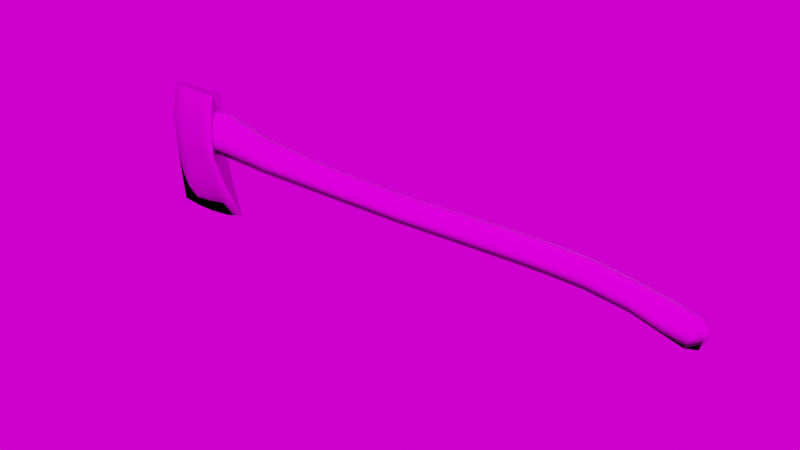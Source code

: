# Source: uploads_files_2428450_axe.blend  (saved by Blender 2.82.7; exported with 4.5.12 LTS)
import bpy
from mathutils import Matrix  # noqa: F401  (used for matrix-valued properties, if any)

bpy.ops.wm.read_factory_settings(use_empty=True)
scene = bpy.context.scene
scene.name = 'Scene'

# ---- collections
col_collection = bpy.data.collections.new('Collection'); scene.collection.children.link(col_collection)
col_axe = bpy.data.collections.new('Axe'); col_collection.children.link(col_axe)

# ---- images (referenced by path relative to the original .blend; pixels are not part of the script)
import os
ASSET_DIR = os.environ.get("B2B_ASSET_DIR", "")  # directory of the original .blend (textures are referenced by path, not embedded)
HERE = os.path.dirname(os.path.abspath(__file__))  # packed textures are extracted next to this script under _unpacked/

def load_image(name, relpath, width, height, colorspace="sRGB"):
    """Load a texture the original file referenced (path relative to the .blend, or extracted next to this script)."""
    p = next((c for c in (os.path.join(HERE, relpath), os.path.join(ASSET_DIR, relpath)) if relpath and os.path.exists(c)), "")
    if p:
        img = bpy.data.images.load(p, check_existing=True)
        img.name = name
    else:  # same state as the original file: an image datablock whose file is absent (Cycles renders it pink)
        img = bpy.data.images.new(name, width, height)
        img.source = "FILE"
        img.filepath = "//" + (relpath or name)
    img.colorspace_settings.name = colorspace
    return img
img_axe_head_basecolor_png = load_image('axe_head_BaseColor.png', 'axe_head_BaseColor.png', 1024, 1024, 'sRGB')
img_axe_head_metallic_png = load_image('axe_head_Metallic.png', 'axe_head_Metallic.png', 1024, 1024, 'Non-Color')
img_axe_head_roughness_png = load_image('axe_head_Roughness.png', 'axe_head_Roughness.png', 1024, 1024, 'Non-Color')
img_axe_head_normal_png = load_image('axe_head_Normal.png', 'axe_head_Normal.png', 1024, 1024, 'Non-Color')
img_axe_handle_normal_png = load_image('axe_handle_Normal.png', 'axe_handle_Normal.png', 1024, 1024, 'Non-Color')
img_axe_handle_roughness_png = load_image('axe_handle_Roughness.png', 'axe_handle_Roughness.png', 1024, 1024, 'Non-Color')
img_axe_handle_basecolor_png = load_image('axe_handle_BaseColor.png', 'axe_handle_BaseColor.png', 1024, 1024, 'sRGB')
img_epping_forest_02_2k_hdr = load_image('epping_forest_02_2k.hdr', 'epping_forest_02_2k.hdr', 1024, 1024, 'Linear Rec.709')

# ---- materials (node trees are filled in below, after node groups)
mat_axe_head = bpy.data.materials.new('axe_head')
mat_axe_head.use_transparent_shadow = False
mat_axe_handle = bpy.data.materials.new('axe_handle')
mat_axe_handle.use_transparent_shadow = False

# ---- material node trees
mat_axe_head.use_nodes = True; mat_axe_head.node_tree.nodes.clear()
_N = mat_axe_head.node_tree.nodes; _L = mat_axe_head.node_tree.links
n0 = _N.new('ShaderNodeOutputMaterial'); n0.name = 'Material Output'; n0.location = (317, 300)
n1 = _N.new('ShaderNodeBsdfPrincipled'); n1.name = 'Principled BSDF'; n1.location = (27, 300)
n1.distribution = 'GGX'
n1.subsurface_method = 'BURLEY'
n1.inputs[3].default_value = 1.45
n1.inputs[27].default_value = (0.0, 0.0, 0.0, 1.0)
n1.inputs[28].default_value = 1.0
n2 = _N.new('ShaderNodeTexImage'); n2.name = 'Image Texture'; n2.location = (-517, 368)
n2.image = img_axe_head_basecolor_png
n3 = _N.new('ShaderNodeTexImage'); n3.name = 'Image Texture.001'; n3.location = (-522, 116)
n3.image = img_axe_head_metallic_png
n4 = _N.new('ShaderNodeTexImage'); n4.name = 'Image Texture.002'; n4.location = (-521, -141)
n4.image = img_axe_head_roughness_png
n5 = _N.new('ShaderNodeTexImage'); n5.name = 'Image Texture.003'; n5.location = (-523, -395)
n5.image = img_axe_head_normal_png
n6 = _N.new('ShaderNodeNormalMap'); n6.name = 'Normal Map'; n6.location = (-203, -274)
_L.new(n1.outputs[0], n0.inputs[0])
_L.new(n2.outputs[0], n1.inputs[0])
_L.new(n3.outputs[0], n1.inputs[1])
_L.new(n4.outputs[0], n1.inputs[2])
_L.new(n5.outputs[0], n6.inputs[1])
_L.new(n6.outputs[0], n1.inputs[5])
n0.is_active_output = True
mat_axe_handle.use_nodes = True; mat_axe_handle.node_tree.nodes.clear()
_N = mat_axe_handle.node_tree.nodes; _L = mat_axe_handle.node_tree.links
n0 = _N.new('ShaderNodeOutputMaterial'); n0.name = 'Material Output'; n0.location = (300, 300)
n1 = _N.new('ShaderNodeBsdfPrincipled'); n1.name = 'Principled BSDF'; n1.location = (10, 300)
n1.distribution = 'GGX'
n1.subsurface_method = 'BURLEY'
n1.inputs[3].default_value = 1.45
n1.inputs[27].default_value = (0.0, 0.0, 0.0, 1.0)
n1.inputs[28].default_value = 1.0
n2 = _N.new('ShaderNodeTexImage'); n2.name = 'Image Texture.001'; n2.location = (-569, -227)
n2.image = img_axe_handle_normal_png
n3 = _N.new('ShaderNodeNormalMap'); n3.name = 'Normal Map'; n3.location = (-220, -197)
n4 = _N.new('ShaderNodeTexImage'); n4.name = 'Image Texture.002'; n4.location = (-569, 32)
n4.image = img_axe_handle_roughness_png
n5 = _N.new('ShaderNodeTexImage'); n5.name = 'Image Texture'; n5.location = (-569, 293)
n5.image = img_axe_handle_basecolor_png
_L.new(n1.outputs[0], n0.inputs[0])
_L.new(n5.outputs[0], n1.inputs[0])
_L.new(n2.outputs[0], n3.inputs[1])
_L.new(n3.outputs[0], n1.inputs[5])
_L.new(n4.outputs[0], n1.inputs[2])
n0.is_active_output = True

# ---- world
world_world = bpy.data.worlds.new('World'); scene.world = world_world
world_world.use_nodes = True; world_world.node_tree.nodes.clear()
_N = world_world.node_tree.nodes; _L = world_world.node_tree.links
n0 = _N.new('ShaderNodeOutputWorld'); n0.name = 'World Output'; n0.location = (300, 300)
n1 = _N.new('ShaderNodeBackground'); n1.name = 'Background'; n1.location = (10, 300)
n2 = _N.new('ShaderNodeTexEnvironment'); n2.name = 'Environment Texture'; n2.location = (-280, 280)
n2.image = img_epping_forest_02_2k_hdr
_L.new(n1.outputs[0], n0.inputs[0])
_L.new(n2.outputs[0], n1.inputs[0])
n0.is_active_output = True
world_world.color = (0.05088, 0.05088, 0.05088)
world_world.use_sun_shadow = False
world_world.sun_shadow_jitter_overblur = 0.0

# ---- meshes
me_cube_016 = bpy.data.meshes.new('Cube.016')
me_cube_016.from_pydata([(-21.16, -0.8015, 0.04378), (-21.1, -0.4664, 1.656), (-21.16, 0.7939, 0.04378), (-21.1, 0.4588, 1.656), (-19.15, -0.8016, 0.04377), (-19.1, -0.4664, 1.656), (-19.15, 0.794, 0.04377), (-19.1, 0.4588, 1.656), (-21.24, -0.4877, -0.6733), (-21.24, 0.4801, -0.6733), (-18.76, -0.4877, -0.6733), (-18.76, 0.4801, -0.6733), (-21.33, -0.04036, -1.577), (-21.33, 0.03275, -1.577), (-18.19, -0.04036, -1.421), (-18.19, 0.03275, -1.421), (-19.65, 0.7939, 0.04377), (-20.15, 0.7939, 0.04377), (-20.65, 0.7939, 0.04378), (-20.6, 0.4588, 1.676), (-20.1, 0.4588, 1.672), (-19.6, 0.4588, 1.663), (-20.65, -0.8015, 0.04378), (-20.15, -0.8015, 0.04377), (-19.65, -0.8016, 0.04377), (-19.6, -0.4664, 1.663), (-20.1, -0.4664, 1.672), (-20.6, -0.4664, 1.676), (-19.38, 0.4801, -0.6733), (-20.0, 0.4801, -0.6733), (-20.62, 0.4801, -0.6733), (-20.62, -0.4877, -0.6733), (-20.0, -0.4877, -0.6733), (-19.38, -0.4877, -0.6733), (-18.93, 0.03275, -1.567), (-19.79, 0.03275, -1.63), (-20.54, 0.03275, -1.637), (-20.54, -0.04036, -1.637), (-19.79, -0.04036, -1.63), (-18.93, -0.04036, -1.567), (-21.13, -0.9102, 0.8501), (-21.13, 0.9026, 0.8501), (-19.12, 0.9027, 0.8501), (-19.12, -0.9103, 0.8501), (-19.62, -0.9105, 0.8533), (-20.12, -0.9107, 0.8581), (-20.63, -0.9108, 0.8597), (-20.63, 0.9032, 0.8597), (-20.12, 0.9031, 0.8581), (-19.62, 0.9029, 0.8533), (-13.64, 0.6423, 0.4241), (-10.57, 0.605, 0.416), (-13.64, 0.5934, 0.279), (-10.57, 0.5589, 0.2793), (-13.64, 0.4541, 0.1559), (-10.57, 0.4278, 0.1634), (-13.64, 0.2458, 0.07372), (-10.57, 0.2315, 0.08593), (-13.64, -2.64e-07, 0.04485), (-10.57, -2.526e-07, 0.05873), (-13.64, -0.2458, 0.07372), (-10.57, -0.2315, 0.08593), (-13.64, -0.4541, 0.1559), (-10.57, -0.4278, 0.1634), (-13.64, -0.5934, 0.279), (-10.57, -0.5589, 0.2793), (-13.64, -0.6423, 0.4241), (-10.57, -0.605, 0.416), (-13.64, -0.5934, 0.5692), (-10.57, -0.5589, 0.5527), (-13.64, -0.4541, 0.6923), (-10.57, -0.4278, 0.6686), (-13.64, -0.2458, 0.7745), (-10.57, -0.2315, 0.746), (-13.64, 3.076e-07, 0.8034), (-10.57, 2.859e-07, 0.7732), (-13.64, 0.2458, 0.7745), (-10.57, 0.2315, 0.746), (-13.64, 0.4541, 0.6923), (-10.57, 0.4278, 0.6686), (-13.64, 0.5934, 0.5692), (-10.57, 0.5589, 0.5527), (-8.192, 0.605, 0.4686), (-8.192, 0.5589, 0.3319), (-8.192, 0.4278, 0.216), (-8.192, 0.2315, 0.1385), (-8.192, -2.645e-07, 0.1113), (-8.192, -0.2315, 0.1385), (-8.192, -0.4278, 0.216), (-8.192, -0.5589, 0.3319), (-8.192, -0.605, 0.4686), (-8.192, -0.5589, 0.6053), (-8.192, -0.4278, 0.7212), (-8.192, -0.2315, 0.7986), (-8.192, 2.741e-07, 0.8258), (-8.192, 0.2315, 0.7986), (-8.192, 0.4278, 0.7212), (-8.192, 0.5589, 0.6053), (-6.17, 0.605, 0.5084), (-6.17, 0.5589, 0.3717), (-6.17, 0.4278, 0.2558), (-6.17, 0.2315, 0.1783), (-6.17, -2.736e-07, 0.1512), (-6.17, -0.2315, 0.1783), (-6.17, -0.4278, 0.2558), (-6.17, -0.5589, 0.3717), (-6.17, -0.605, 0.5084), (-6.17, -0.5589, 0.6451), (-6.17, -0.4278, 0.761), (-6.17, -0.2315, 0.8385), (-6.17, 2.65e-07, 0.8657), (-6.17, 0.2315, 0.8385), (-6.17, 0.4278, 0.761), (-6.17, 0.5589, 0.6451), (-5.047, 0.605, 0.5201), (-5.047, 0.5589, 0.3833), (-5.047, 0.4278, 0.2674), (-5.047, 0.2315, 0.19), (-5.047, -2.764e-07, 0.1628), (-5.047, -0.2315, 0.19), (-5.047, -0.4278, 0.2674), (-5.047, -0.5589, 0.3833), (-5.047, -0.605, 0.5201), (-5.047, -0.5589, 0.6568), (-5.047, -0.4278, 0.7727), (-5.047, -0.2315, 0.8501), (-5.047, 2.622e-07, 0.8773), (-5.047, 0.2315, 0.8501), (-5.047, 0.4278, 0.7727), (-5.047, 0.5589, 0.6568), (-3.714, 0.605, 0.5013), (-3.714, 0.5589, 0.3646), (-3.714, 0.4278, 0.2487), (-3.714, 0.2315, 0.1712), (-3.714, -2.719e-07, 0.144), (-3.714, -0.2315, 0.1712), (-3.714, -0.4278, 0.2487), (-3.714, -0.5589, 0.3646), (-3.714, -0.605, 0.5013), (-3.714, -0.5589, 0.638), (-3.714, -0.4278, 0.7539), (-3.714, -0.2315, 0.8313), (-3.714, 2.666e-07, 0.8585), (-3.714, 0.2315, 0.8313), (-3.714, 0.4278, 0.7539), (-3.714, 0.5589, 0.638), (-2.238, 0.605, 0.3792), (-2.238, 0.5589, 0.2425), (-2.238, 0.4278, 0.1266), (-2.238, 0.2315, 0.04911), (-2.238, -2.442e-07, 0.02191), (-2.238, -0.2315, 0.04911), (-2.238, -0.4278, 0.1266), (-2.238, -0.5589, 0.2425), (-2.238, -0.605, 0.3792), (-2.238, -0.5589, 0.5159), (-2.238, -0.4278, 0.6318), (-2.238, -0.2315, 0.7092), (-2.238, 2.943e-07, 0.7364), (-2.238, 0.2315, 0.7092), (-2.238, 0.4278, 0.6318), (-2.238, 0.5589, 0.5159), (-1.081, 0.6564, 0.2018), (-1.145, 0.606, 0.0599), (-1.199, 0.464, -0.06036), (-1.236, 0.2511, -0.1407), (-1.249, -2.172e-07, -0.1692), (-1.236, -0.2511, -0.1407), (-1.199, -0.464, -0.06036), (-1.145, -0.606, 0.0599), (-1.081, -0.6564, 0.2018), (-1.016, -0.6067, 0.3438), (-0.9617, -0.4647, 0.4645), (-0.9253, -0.2521, 0.546), (-0.9125, 3.695e-07, 0.5757), (-0.9253, 0.2521, 0.546), (-0.9617, 0.4647, 0.4645), (-1.016, 0.6067, 0.3438), (-0.3114, 0.6548, 0.07183), (-0.398, 0.605, -0.06945), (-0.4714, 0.463, -0.1892), (-0.5204, 0.2506, -0.2692), (-0.5377, -1.895e-07, -0.2973), (-0.5204, -0.2506, -0.2692), (-0.4714, -0.463, -0.1892), (-0.398, -0.605, -0.06945), (-0.3114, -0.6548, 0.07183), (-0.2249, -0.605, 0.2131), (-0.1515, -0.463, 0.3329), (-0.1024, -0.2506, 0.4129), (-0.08521, 3.935e-07, 0.441), (-0.1024, 0.2506, 0.4129), (-0.1515, 0.463, 0.3329), (-0.2249, 0.605, 0.2131), (-16.66, 0.7895, 0.5007), (-16.66, 0.7294, 0.3223), (-16.66, 0.5582, 0.1711), (-16.66, 0.3021, 0.07004), (-16.66, -3.02e-07, 0.03455), (-16.66, -0.3021, 0.07004), (-16.66, -0.5582, 0.1711), (-16.66, -0.7294, 0.3223), (-16.66, -0.7895, 0.5007), (-16.66, -0.7294, 0.6791), (-16.66, -0.5582, 0.8304), (-16.66, -0.3021, 0.9314), (-16.66, 4.007e-07, 0.9669), (-16.66, 0.3021, 0.9314), (-16.66, 0.5582, 0.8304), (-16.66, 0.7294, 0.6791), (-18.47, 0.7674, 0.6622), (-18.47, 0.709, 0.436), (-18.47, 0.5427, 0.2442), (-18.47, 0.2937, 0.116), (-18.47, -3.075e-07, 0.07103), (-18.47, -0.2937, 0.116), (-18.47, -0.5427, 0.2442), (-18.47, -0.709, 0.436), (-18.47, -0.7674, 0.6622), (-18.47, -0.709, 0.8885), (-18.47, -0.5427, 1.08), (-18.47, -0.2937, 1.208), (-18.47, 3.756e-07, 1.253), (-18.47, 0.2937, 1.208), (-18.47, 0.5427, 1.08), (-18.47, 0.709, 0.8885), (-21.24, 0.7493, 0.6823), (-21.25, 0.6923, 0.4614), (-21.25, 0.5299, 0.2741), (-21.26, 0.2868, 0.149), (-21.26, -3.029e-07, 0.1051), (-21.26, -0.2868, 0.149), (-21.25, -0.5299, 0.2741), (-21.25, -0.6923, 0.4614), (-21.24, -0.7494, 0.6823), (-21.24, -0.6923, 0.9031), (-21.23, -0.5299, 1.09), (-21.23, -0.2868, 1.216), (-21.23, 3.639e-07, 1.259), (-21.23, 0.2868, 1.216), (-21.23, 0.5299, 1.09), (-21.24, 0.6923, 0.9031), (-1.907e-06, 0.3882, 0.0004373), (-0.04597, 0.3593, -0.08359), (-0.08494, 0.2761, -0.1557), (-0.111, 0.1522, -0.2084), (-0.1201, -1.106e-07, -0.231), (-0.111, -0.1522, -0.2084), (-0.08494, -0.2761, -0.1557), (-0.04597, -0.3593, -0.08359), (-1.907e-06, -0.3882, 0.0004374), (0.04597, -0.3591, 0.08421), (0.08494, -0.2786, 0.1564), (0.111, -0.1545, 0.2079), (0.1201, 2.547e-07, 0.2285), (0.111, 0.1545, 0.2079), (0.08494, 0.2786, 0.1564), (0.04597, 0.3591, 0.08421), (-21.12, -0.2871, 0.1474), (-19.16, -0.292, 0.1243), (-21.09, 3.646e-07, 1.259), (-19.16, 3.728e-07, 1.255), (-19.16, -0.5395, 0.2517), (-21.11, -0.5305, 0.2726), (-19.16, 0.292, 1.21), (-21.09, 0.2871, 1.215), (-19.16, -0.7048, 0.4423), (-21.11, -0.6931, 0.4601), (-21.1, 0.7503, 0.6813), (-19.16, 0.7629, 0.6672), (-19.16, 0.5395, 1.083), (-21.09, 0.5305, 1.09), (-19.16, 0.7048, 0.4423), (-21.11, 0.6931, 0.4601), (-19.16, -0.7629, 0.6672), (-21.1, -0.7503, 0.6813), (-19.16, 0.7048, 0.8921), (-21.1, 0.6931, 0.9024), (-19.16, 0.5395, 0.2517), (-21.11, 0.5305, 0.2726), (-19.16, -0.7048, 0.8921), (-21.1, -0.6931, 0.9024), (-19.16, 0.292, 0.1243), (-21.12, 0.2871, 0.1474), (-19.16, -0.5395, 1.083), (-21.09, -0.5305, 1.09), (-19.16, -3.064e-07, 0.07952), (-21.12, -3.031e-07, 0.1034), (-19.16, -0.292, 1.21), (-21.09, -0.2871, 1.215)], [], [(40, 1, 3, 41), (49, 21, 7, 42), (42, 7, 5, 43), (46, 27, 1, 40), (16, 6, 11, 28), (19, 3, 1, 27), (31, 8, 12, 37), (0, 2, 9, 8), (6, 4, 10, 11), (22, 0, 8, 31), (34, 15, 14, 39), (28, 11, 15, 34), (11, 10, 14, 15), (8, 9, 13, 12), (9, 30, 36, 13), (30, 29, 35, 36), (29, 28, 34, 35), (13, 36, 37, 12), (36, 35, 38, 37), (35, 34, 39, 38), (4, 24, 33, 10), (24, 23, 32, 33), (23, 22, 31, 32), (10, 33, 39, 14), (33, 32, 38, 39), (32, 31, 37, 38), (7, 21, 25, 5), (21, 20, 26, 25), (20, 19, 27, 26), (2, 18, 30, 9), (18, 17, 29, 30), (17, 16, 28, 29), (43, 5, 25, 44), (44, 25, 26, 45), (45, 26, 27, 46), (41, 3, 19, 47), (47, 19, 20, 48), (48, 20, 21, 49), (17, 48, 49, 16), (18, 47, 48, 17), (2, 41, 47, 18), (23, 45, 46, 22), (24, 44, 45, 23), (4, 43, 44, 24), (22, 46, 40, 0), (6, 42, 43, 4), (16, 49, 42, 6), (0, 40, 41, 2), (53, 55, 54, 52), (55, 57, 56, 54), (57, 59, 58, 56), (59, 61, 60, 58), (61, 63, 62, 60), (63, 65, 64, 62), (65, 67, 66, 64), (67, 69, 68, 66), (69, 71, 70, 68), (71, 73, 72, 70), (73, 75, 74, 72), (75, 77, 76, 74), (77, 79, 78, 76), (79, 81, 80, 78), (81, 51, 50, 80), (71, 69, 91, 92), (59, 86, 87, 61), (54, 56, 197, 196), (83, 82, 98, 99), (77, 95, 96, 79), (55, 84, 85, 57), (67, 65, 89, 90), (73, 93, 94, 75), (51, 82, 83, 53), (63, 61, 87, 88), (81, 79, 96, 97), (59, 57, 85, 86), (77, 75, 94, 95), (55, 53, 83, 84), (73, 71, 92, 93), (69, 67, 90, 91), (65, 63, 88, 89), (51, 81, 97, 82), (88, 104, 105, 89), (99, 115, 116, 100), (95, 111, 112, 96), (90, 89, 105, 106), (97, 96, 112, 113), (84, 83, 99, 100), (91, 90, 106, 107), (82, 97, 113, 98), (85, 84, 100, 101), (92, 91, 107, 108), (86, 85, 101, 102), (93, 92, 108, 109), (87, 86, 102, 103), (94, 93, 109, 110), (88, 87, 103, 104), (95, 94, 110, 111), (107, 106, 122, 123), (118, 117, 133, 134), (98, 113, 129, 114), (101, 100, 116, 117), (108, 107, 123, 124), (102, 101, 117, 118), (109, 108, 124, 125), (103, 102, 118, 119), (110, 109, 125, 126), (104, 103, 119, 120), (111, 110, 126, 127), (105, 104, 120, 121), (112, 111, 127, 128), (99, 98, 114, 115), (106, 105, 121, 122), (113, 112, 128, 129), (123, 139, 140, 124), (134, 150, 151, 135), (125, 124, 140, 141), (119, 118, 134, 135), (126, 125, 141, 142), (120, 119, 135, 136), (127, 126, 142, 143), (121, 120, 136, 137), (128, 127, 143, 144), (115, 114, 130, 131), (122, 121, 137, 138), (129, 128, 144, 145), (116, 115, 131, 132), (123, 122, 138, 139), (114, 129, 145, 130), (117, 116, 132, 133), (142, 141, 157, 158), (153, 152, 168, 169), (136, 135, 151, 152), (143, 142, 158, 159), (137, 136, 152, 153), (144, 143, 159, 160), (131, 130, 146, 147), (138, 137, 153, 154), (145, 144, 160, 161), (132, 131, 147, 148), (139, 138, 154, 155), (130, 145, 161, 146), (133, 132, 148, 149), (140, 139, 155, 156), (134, 133, 149, 150), (141, 140, 156, 157), (158, 174, 175, 159), (177, 176, 192, 193), (160, 159, 175, 176), (147, 146, 162, 163), (154, 153, 169, 170), (161, 160, 176, 177), (148, 147, 163, 164), (155, 154, 170, 171), (146, 161, 177, 162), (149, 148, 164, 165), (156, 155, 171, 172), (150, 149, 165, 166), (157, 156, 172, 173), (151, 150, 166, 167), (158, 157, 173, 174), (152, 151, 167, 168), (162, 178, 179, 163), (179, 178, 242, 243), (169, 185, 186, 170), (164, 163, 179, 180), (171, 170, 186, 187), (162, 177, 193, 178), (165, 164, 180, 181), (172, 171, 187, 188), (166, 165, 181, 182), (173, 172, 188, 189), (167, 166, 182, 183), (174, 173, 189, 190), (168, 167, 183, 184), (175, 174, 190, 191), (169, 168, 184, 185), (176, 175, 191, 192), (76, 78, 208, 207), (204, 205, 221, 220), (64, 66, 202, 201), (72, 74, 206, 205), (50, 52, 195, 194), (60, 62, 200, 199), (68, 70, 204, 203), (78, 80, 209, 208), (56, 58, 198, 197), (74, 76, 207, 206), (52, 54, 196, 195), (70, 72, 205, 204), (66, 68, 203, 202), (62, 64, 201, 200), (80, 50, 194, 209), (58, 60, 199, 198), (197, 198, 214, 213), (260, 265, 239, 238), (198, 199, 215, 214), (205, 206, 222, 221), (199, 200, 216, 215), (206, 207, 223, 222), (200, 201, 217, 216), (207, 208, 224, 223), (194, 195, 211, 210), (201, 202, 218, 217), (208, 209, 225, 224), (195, 196, 212, 211), (202, 203, 219, 218), (209, 194, 210, 225), (196, 197, 213, 212), (203, 204, 220, 219), (258, 263, 232, 231), (226, 227, 228, 229, 230, 231, 232, 233, 234, 235, 236, 237, 238, 239, 240, 241), (263, 267, 233, 232), (265, 271, 240, 239), (268, 273, 227, 226), (267, 275, 234, 233), (271, 277, 241, 240), (273, 279, 228, 227), (275, 281, 235, 234), (277, 268, 226, 241), (279, 283, 229, 228), (281, 285, 236, 235), (283, 287, 230, 229), (285, 289, 237, 236), (287, 258, 231, 230), (289, 260, 238, 237), (184, 248, 249, 185), (242, 257, 256, 255, 254, 253, 252, 251, 250, 249, 248, 247, 246, 245, 244, 243), (191, 255, 256, 192), (186, 185, 249, 250), (193, 192, 256, 257), (180, 179, 243, 244), (187, 186, 250, 251), (178, 193, 257, 242), (181, 180, 244, 245), (188, 187, 251, 252), (182, 181, 245, 246), (189, 188, 252, 253), (183, 182, 246, 247), (190, 189, 253, 254), (184, 183, 247, 248), (191, 190, 254, 255), (51, 53, 52, 50), (221, 222, 261, 288), (214, 215, 259, 286), (220, 221, 288, 284), (213, 214, 286, 282), (219, 220, 284, 280), (212, 213, 282, 278), (225, 210, 269, 276), (218, 219, 280, 274), (211, 212, 278, 272), (224, 225, 276, 270), (217, 218, 274, 266), (210, 211, 272, 269), (223, 224, 270, 264), (216, 217, 266, 262), (215, 216, 262, 259), (222, 223, 264, 261)])
me_cube_016.polygons.foreach_set('use_smooth', [0, 1, 0, 1, 1, 0, 1, 0, 0, 1, 1, 1, 0, 0, 1, 1, 1, 1, 1, 1, 1, 1, 1, 1, 1, 1, 0, 0, 0, 1, 1, 1, 1, 1, 1, 1, 1, 1, 1, 1, 1, 1, 1, 1, 1, 0, 1, 0, 1, 1, 1, 1, 1, 1, 1, 1, 1, 1, 1, 1, 1, 1, 1, 1, 1, 1, 1, 1, 1, 1, 1, 1, 1, 1, 1, 1, 1, 1, 1, 1, 1, 1, 1, 1, 1, 1, 1, 1, 1, 1, 1, 1, 1, 1, 1, 1, 1, 1, 1, 1, 1, 1, 1, 1, 1, 1, 1, 1, 1, 1, 1, 1, 1, 1, 1, 1, 1, 1, 1, 1, 1, 1, 1, 1, 1, 1, 1, 1, 1, 1, 1, 1, 1, 1, 1, 1, 1, 1, 1, 1, 1, 1, 1, 1, 1, 1, 1, 1, 1, 1, 1, 1, 1, 1, 1, 1, 1, 1, 1, 1, 1, 1, 1, 1, 1, 1, 1, 1, 1, 1, 1, 1, 1, 1, 1, 1, 1, 1, 1, 1, 1, 1, 1, 1, 1, 1, 1, 1, 1, 1, 1, 1, 1, 1, 1, 1, 1, 1, 1, 1, 1, 1, 1, 1, 1, 1, 1, 1, 1, 1, 0, 1, 1, 1, 1, 1, 1, 1, 1, 1, 1, 1, 1, 1, 1, 1, 1, 1, 1, 1, 1, 1, 1, 1, 1, 1, 1, 1, 1, 1, 1, 1, 1, 1, 1, 1, 1, 1, 1, 1, 1, 1, 1, 1, 1, 1, 1, 1])
me_cube_016.polygons.foreach_set('material_index', [0, 0, 0, 0, 0, 0, 0, 0, 0, 0, 0, 0, 0, 0, 0, 0, 0, 0, 0, 0, 0, 0, 0, 0, 0, 0, 0, 0, 0, 0, 0, 0, 0, 0, 0, 0, 0, 0, 0, 0, 0, 0, 0, 0, 0, 0, 0, 0, 1, 1, 1, 1, 1, 1, 1, 1, 1, 1, 1, 1, 1, 1, 1, 1, 1, 1, 1, 1, 1, 1, 1, 1, 1, 1, 1, 1, 1, 1, 1, 1, 1, 1, 1, 1, 1, 1, 1, 1, 1, 1, 1, 1, 1, 1, 1, 1, 1, 1, 1, 1, 1, 1, 1, 1, 1, 1, 1, 1, 1, 1, 1, 1, 1, 1, 1, 1, 1, 1, 1, 1, 1, 1, 1, 1, 1, 1, 1, 1, 1, 1, 1, 1, 1, 1, 1, 1, 1, 1, 1, 1, 1, 1, 1, 1, 1, 1, 1, 1, 1, 1, 1, 1, 1, 1, 1, 1, 1, 1, 1, 1, 1, 1, 1, 1, 1, 1, 1, 1, 1, 1, 1, 1, 1, 1, 1, 1, 1, 1, 1, 1, 1, 1, 1, 1, 1, 1, 1, 1, 1, 1, 1, 1, 1, 1, 1, 1, 1, 1, 1, 1, 1, 1, 1, 1, 1, 1, 1, 1, 1, 1, 1, 1, 1, 1, 1, 1, 1, 1, 1, 1, 1, 1, 1, 1, 1, 1, 1, 1, 1, 1, 1, 1, 1, 1, 1, 1, 1, 1, 1, 1, 1, 1, 1, 1, 1, 1, 1, 1, 1, 1, 1, 1, 1, 1, 1, 1, 1, 1])
_uv = me_cube_016.uv_layers.new(name='UVMap')
_uv.uv.foreach_set('vector', [0.7004, 0.2341, 0.7452, 0.2341, 0.7452, 0.277, 0.7004, 0.277, 0.7004, 0.3645, 0.7452, 0.3645, 0.7452, 0.3932, 0.7004, 0.3932, 0.7004, 0.3932, 0.7452, 0.3932, 0.7452, 0.4361, 0.7004, 0.4361, 0.8318, 0.306, 0.7869, 0.306, 0.7869, 0.277, 0.8318, 0.277, 0.6607, 0.3645, 0.6607, 0.3932, 0.6212, 0.3932, 0.6212, 0.3645, 0.7452, 0.306, 0.7452, 0.277, 0.7869, 0.277, 0.7869, 0.306, 0.9109, 0.306, 0.9109, 0.277, 0.9623, 0.277, 0.9623, 0.306, 0.6607, 0.2341, 0.6607, 0.277, 0.6212, 0.277, 0.6212, 0.2341, 0.6607, 0.3932, 0.6607, 0.4361, 0.6212, 0.4361, 0.6212, 0.3932, 0.8715, 0.306, 0.8715, 0.277, 0.9109, 0.277, 0.9109, 0.306, 0.5699, 0.3645, 0.5699, 0.3932, 0.5282, 0.3932, 0.5282, 0.3645, 0.6212, 0.3645, 0.6212, 0.3932, 0.5699, 0.3932, 0.5699, 0.3645, 0.6212, 0.3932, 0.6212, 0.4361, 0.5699, 0.4361, 0.5699, 0.3932, 0.6212, 0.2341, 0.6212, 0.277, 0.5699, 0.277, 0.5699, 0.2341, 0.6212, 0.277, 0.6212, 0.306, 0.5699, 0.306, 0.5699, 0.277, 0.6212, 0.306, 0.6212, 0.3347, 0.5699, 0.3347, 0.5699, 0.306, 0.6212, 0.3347, 0.6212, 0.3645, 0.5699, 0.3645, 0.5699, 0.3347, 0.5699, 0.277, 0.5699, 0.306, 0.5282, 0.306, 0.5282, 0.277, 0.5699, 0.306, 0.5699, 0.3347, 0.5282, 0.3347, 0.5282, 0.306, 0.5699, 0.3347, 0.5699, 0.3645, 0.5282, 0.3645, 0.5282, 0.3347, 0.8715, 0.3932, 0.8715, 0.3645, 0.9109, 0.3645, 0.9109, 0.3932, 0.8715, 0.3645, 0.8715, 0.3347, 0.9109, 0.3347, 0.9109, 0.3645, 0.8715, 0.3347, 0.8715, 0.306, 0.9109, 0.306, 0.9109, 0.3347, 0.9109, 0.3932, 0.9109, 0.3645, 0.9623, 0.3645, 0.9623, 0.3932, 0.9109, 0.3645, 0.9109, 0.3347, 0.9623, 0.3347, 0.9623, 0.3645, 0.9109, 0.3347, 0.9109, 0.306, 0.9623, 0.306, 0.9623, 0.3347, 0.7452, 0.3932, 0.7452, 0.3645, 0.7869, 0.3645, 0.7869, 0.3932, 0.7452, 0.3645, 0.7452, 0.3347, 0.7869, 0.3347, 0.7869, 0.3645, 0.7452, 0.3347, 0.7452, 0.306, 0.7869, 0.306, 0.7869, 0.3347, 0.6607, 0.277, 0.6607, 0.306, 0.6212, 0.306, 0.6212, 0.277, 0.6607, 0.306, 0.6607, 0.3347, 0.6212, 0.3347, 0.6212, 0.306, 0.6607, 0.3347, 0.6607, 0.3645, 0.6212, 0.3645, 0.6212, 0.3347, 0.8318, 0.3932, 0.7869, 0.3932, 0.7869, 0.3645, 0.8318, 0.3645, 0.8318, 0.3645, 0.7869, 0.3645, 0.7869, 0.3347, 0.8318, 0.3347, 0.8318, 0.3347, 0.7869, 0.3347, 0.7869, 0.306, 0.8318, 0.306, 0.7004, 0.277, 0.7452, 0.277, 0.7452, 0.306, 0.7004, 0.306, 0.7004, 0.306, 0.7452, 0.306, 0.7452, 0.3347, 0.7004, 0.3347, 0.7004, 0.3347, 0.7452, 0.3347, 0.7452, 0.3645, 0.7004, 0.3645, 0.6607, 0.3347, 0.7004, 0.3347, 0.7004, 0.3645, 0.6607, 0.3645, 0.6607, 0.306, 0.7004, 0.306, 0.7004, 0.3347, 0.6607, 0.3347, 0.6607, 0.277, 0.7004, 0.277, 0.7004, 0.306, 0.6607, 0.306, 0.8715, 0.3347, 0.8318, 0.3347, 0.8318, 0.306, 0.8715, 0.306, 0.8715, 0.3645, 0.8318, 0.3645, 0.8318, 0.3347, 0.8715, 0.3347, 0.8715, 0.3932, 0.8318, 0.3932, 0.8318, 0.3645, 0.8715, 0.3645, 0.8715, 0.306, 0.8318, 0.306, 0.8318, 0.277, 0.8715, 0.277, 0.6607, 0.3932, 0.7004, 0.3932, 0.7004, 0.4361, 0.6607, 0.4361, 0.6607, 0.3645, 0.7004, 0.3645, 0.7004, 0.3932, 0.6607, 0.3932, 0.6607, 0.2341, 0.7004, 0.2341, 0.7004, 0.277, 0.6607, 0.277, 0.4526, 0.1687, 0.4526, 0.1785, 0.2971, 0.1785, 0.2971, 0.1687, 0.4526, 0.1785, 0.4526, 0.1901, 0.2971, 0.1901, 0.2971, 0.1785, 0.4526, 0.1901, 0.4526, 0.2028, 0.2971, 0.2028, 0.2971, 0.1901, 0.4526, 0.03299, 0.4526, 0.04568, 0.2971, 0.04568, 0.2971, 0.03299, 0.4526, 0.04568, 0.4526, 0.05726, 0.2971, 0.05726, 0.2971, 0.04568, 0.4526, 0.05726, 0.4526, 0.06709, 0.2971, 0.06709, 0.2971, 0.05726, 0.4526, 0.06709, 0.4526, 0.07544, 0.2971, 0.07544, 0.2971, 0.06709, 0.4526, 0.07544, 0.4526, 0.0838, 0.2971, 0.0838, 0.2971, 0.07544, 0.4526, 0.0838, 0.4526, 0.09362, 0.2971, 0.09362, 0.2971, 0.0838, 0.4526, 0.09362, 0.4526, 0.1052, 0.2971, 0.1052, 0.2971, 0.09362, 0.4526, 0.1052, 0.4526, 0.1179, 0.2971, 0.1179, 0.2971, 0.1052, 0.4526, 0.1179, 0.4526, 0.1306, 0.2971, 0.1306, 0.2971, 0.1179, 0.4526, 0.1306, 0.4526, 0.1422, 0.2971, 0.1422, 0.2971, 0.1306, 0.4526, 0.1422, 0.4526, 0.152, 0.2971, 0.152, 0.2971, 0.1422, 0.4526, 0.152, 0.4526, 0.1604, 0.2971, 0.1604, 0.2971, 0.152, 0.4526, 0.09362, 0.4526, 0.0838, 0.5727, 0.0838, 0.5727, 0.09362, 0.4526, 0.03299, 0.5727, 0.03299, 0.5727, 0.04568, 0.4526, 0.04568, 0.2971, 0.1785, 0.2971, 0.1901, 0.1442, 0.1901, 0.1442, 0.1785, 0.5727, 0.1687, 0.5727, 0.1604, 0.675, 0.1604, 0.675, 0.1687, 0.4526, 0.1306, 0.5727, 0.1306, 0.5727, 0.1422, 0.4526, 0.1422, 0.4526, 0.1785, 0.5727, 0.1785, 0.5727, 0.1901, 0.4526, 0.1901, 0.4526, 0.07544, 0.4526, 0.06709, 0.5727, 0.06709, 0.5727, 0.07544, 0.4526, 0.1052, 0.5727, 0.1052, 0.5727, 0.1179, 0.4526, 0.1179, 0.4526, 0.1604, 0.5727, 0.1604, 0.5727, 0.1687, 0.4526, 0.1687, 0.4526, 0.05726, 0.4526, 0.04568, 0.5727, 0.04568, 0.5727, 0.05726, 0.4526, 0.152, 0.4526, 0.1422, 0.5727, 0.1422, 0.5727, 0.152, 0.4526, 0.2028, 0.4526, 0.1901, 0.5727, 0.1901, 0.5727, 0.2028, 0.4526, 0.1306, 0.4526, 0.1179, 0.5727, 0.1179, 0.5727, 0.1306, 0.4526, 0.1785, 0.4526, 0.1687, 0.5727, 0.1687, 0.5727, 0.1785, 0.4526, 0.1052, 0.4526, 0.09362, 0.5727, 0.09362, 0.5727, 0.1052, 0.4526, 0.0838, 0.4526, 0.07544, 0.5727, 0.07544, 0.5727, 0.0838, 0.4526, 0.06709, 0.4526, 0.05726, 0.5727, 0.05726, 0.5727, 0.06709, 0.4526, 0.1604, 0.4526, 0.152, 0.5727, 0.152, 0.5727, 0.1604, 0.5727, 0.05726, 0.675, 0.05726, 0.675, 0.06709, 0.5727, 0.06709, 0.675, 0.1687, 0.7318, 0.1687, 0.7318, 0.1785, 0.675, 0.1785, 0.5727, 0.1306, 0.675, 0.1306, 0.675, 0.1422, 0.5727, 0.1422, 0.5727, 0.07544, 0.5727, 0.06709, 0.675, 0.06709, 0.675, 0.07544, 0.5727, 0.152, 0.5727, 0.1422, 0.675, 0.1422, 0.675, 0.152, 0.5727, 0.1785, 0.5727, 0.1687, 0.675, 0.1687, 0.675, 0.1785, 0.5727, 0.0838, 0.5727, 0.07544, 0.675, 0.07544, 0.675, 0.0838, 0.5727, 0.1604, 0.5727, 0.152, 0.675, 0.152, 0.675, 0.1604, 0.5727, 0.1901, 0.5727, 0.1785, 0.675, 0.1785, 0.675, 0.1901, 0.5727, 0.09362, 0.5727, 0.0838, 0.675, 0.0838, 0.675, 0.09362, 0.5727, 0.2028, 0.5727, 0.1901, 0.675, 0.1901, 0.675, 0.2028, 0.5727, 0.1052, 0.5727, 0.09362, 0.675, 0.09362, 0.675, 0.1052, 0.5727, 0.04568, 0.5727, 0.03299, 0.675, 0.03299, 0.675, 0.04568, 0.5727, 0.1179, 0.5727, 0.1052, 0.675, 0.1052, 0.675, 0.1179, 0.5727, 0.05726, 0.5727, 0.04568, 0.675, 0.04568, 0.675, 0.05726, 0.5727, 0.1306, 0.5727, 0.1179, 0.675, 0.1179, 0.675, 0.1306, 0.675, 0.0838, 0.675, 0.07544, 0.7318, 0.07544, 0.7318, 0.0838, 0.7318, 0.2028, 0.7318, 0.1901, 0.7992, 0.1901, 0.7992, 0.2028, 0.675, 0.1604, 0.675, 0.152, 0.7318, 0.152, 0.7318, 0.1604, 0.675, 0.1901, 0.675, 0.1785, 0.7318, 0.1785, 0.7318, 0.1901, 0.675, 0.09362, 0.675, 0.0838, 0.7318, 0.0838, 0.7318, 0.09362, 0.675, 0.2028, 0.675, 0.1901, 0.7318, 0.1901, 0.7318, 0.2028, 0.675, 0.1052, 0.675, 0.09362, 0.7318, 0.09362, 0.7318, 0.1052, 0.675, 0.04568, 0.675, 0.03299, 0.7318, 0.03299, 0.7318, 0.04568, 0.675, 0.1179, 0.675, 0.1052, 0.7318, 0.1052, 0.7318, 0.1179, 0.675, 0.05726, 0.675, 0.04568, 0.7318, 0.04568, 0.7318, 0.05726, 0.675, 0.1306, 0.675, 0.1179, 0.7318, 0.1179, 0.7318, 0.1306, 0.675, 0.06709, 0.675, 0.05726, 0.7318, 0.05726, 0.7318, 0.06709, 0.675, 0.1422, 0.675, 0.1306, 0.7318, 0.1306, 0.7318, 0.1422, 0.675, 0.1687, 0.675, 0.1604, 0.7318, 0.1604, 0.7318, 0.1687, 0.675, 0.07544, 0.675, 0.06709, 0.7318, 0.06709, 0.7318, 0.07544, 0.675, 0.152, 0.675, 0.1422, 0.7318, 0.1422, 0.7318, 0.152, 0.7318, 0.0838, 0.7992, 0.0838, 0.7992, 0.09362, 0.7318, 0.09362, 0.7992, 0.03299, 0.874, 0.03299, 0.874, 0.04568, 0.7992, 0.04568, 0.7318, 0.1052, 0.7318, 0.09362, 0.7992, 0.09362, 0.7992, 0.1052, 0.7318, 0.04568, 0.7318, 0.03299, 0.7992, 0.03299, 0.7992, 0.04568, 0.7318, 0.1179, 0.7318, 0.1052, 0.7992, 0.1052, 0.7992, 0.1179, 0.7318, 0.05726, 0.7318, 0.04568, 0.7992, 0.04568, 0.7992, 0.05726, 0.7318, 0.1306, 0.7318, 0.1179, 0.7992, 0.1179, 0.7992, 0.1306, 0.7318, 0.06709, 0.7318, 0.05726, 0.7992, 0.05726, 0.7992, 0.06709, 0.7318, 0.1422, 0.7318, 0.1306, 0.7992, 0.1306, 0.7992, 0.1422, 0.7318, 0.1687, 0.7318, 0.1604, 0.7992, 0.1604, 0.7992, 0.1687, 0.7318, 0.07544, 0.7318, 0.06709, 0.7992, 0.06709, 0.7992, 0.07544, 0.7318, 0.152, 0.7318, 0.1422, 0.7992, 0.1422, 0.7992, 0.152, 0.7318, 0.1785, 0.7318, 0.1687, 0.7992, 0.1687, 0.7992, 0.1785, 0.7318, 0.0838, 0.7318, 0.07544, 0.7992, 0.07544, 0.7992, 0.0838, 0.7318, 0.1604, 0.7318, 0.152, 0.7992, 0.152, 0.7992, 0.1604, 0.7318, 0.1901, 0.7318, 0.1785, 0.7992, 0.1785, 0.7992, 0.1901, 0.7992, 0.1179, 0.7992, 0.1052, 0.874, 0.1052, 0.874, 0.1179, 0.874, 0.06709, 0.874, 0.05726, 0.9333, 0.05726, 0.9333, 0.06709, 0.7992, 0.05726, 0.7992, 0.04568, 0.874, 0.04568, 0.874, 0.05726, 0.7992, 0.1306, 0.7992, 0.1179, 0.874, 0.1179, 0.874, 0.1306, 0.7992, 0.06709, 0.7992, 0.05726, 0.874, 0.05726, 0.874, 0.06709, 0.7992, 0.1422, 0.7992, 0.1306, 0.874, 0.1306, 0.874, 0.1422, 0.7992, 0.1687, 0.7992, 0.1604, 0.874, 0.1604, 0.874, 0.1687, 0.7992, 0.07544, 0.7992, 0.06709, 0.874, 0.06709, 0.874, 0.07544, 0.7992, 0.152, 0.7992, 0.1422, 0.874, 0.1422, 0.874, 0.152, 0.7992, 0.1785, 0.7992, 0.1687, 0.874, 0.1687, 0.874, 0.1785, 0.7992, 0.0838, 0.7992, 0.07544, 0.874, 0.07544, 0.874, 0.0838, 0.7992, 0.1604, 0.7992, 0.152, 0.874, 0.152, 0.874, 0.1604, 0.7992, 0.1901, 0.7992, 0.1785, 0.874, 0.1785, 0.874, 0.1901, 0.7992, 0.09362, 0.7992, 0.0838, 0.874, 0.0838, 0.874, 0.09362, 0.7992, 0.2028, 0.7992, 0.1901, 0.874, 0.1901, 0.874, 0.2028, 0.7992, 0.1052, 0.7992, 0.09362, 0.874, 0.09362, 0.874, 0.1052, 0.874, 0.1179, 0.9333, 0.1179, 0.9333, 0.1306, 0.874, 0.1306, 0.9333, 0.152, 0.9333, 0.1422, 0.9727, 0.1422, 0.9727, 0.152, 0.874, 0.1422, 0.874, 0.1306, 0.9333, 0.1306, 0.9333, 0.1422, 0.874, 0.1687, 0.874, 0.1604, 0.9333, 0.1604, 0.9333, 0.1687, 0.874, 0.07544, 0.874, 0.06709, 0.9333, 0.06709, 0.9333, 0.07544, 0.874, 0.152, 0.874, 0.1422, 0.9333, 0.1422, 0.9333, 0.152, 0.874, 0.1785, 0.874, 0.1687, 0.9333, 0.1687, 0.9333, 0.1785, 0.874, 0.0838, 0.874, 0.07544, 0.9333, 0.07544, 0.9333, 0.0838, 0.874, 0.1604, 0.874, 0.152, 0.9333, 0.152, 0.9333, 0.1604, 0.874, 0.1901, 0.874, 0.1785, 0.9333, 0.1785, 0.9333, 0.1901, 0.874, 0.09362, 0.874, 0.0838, 0.9333, 0.0838, 0.9333, 0.09362, 0.874, 0.2028, 0.874, 0.1901, 0.9333, 0.1901, 0.9333, 0.2028, 0.874, 0.1052, 0.874, 0.09362, 0.9333, 0.09362, 0.9333, 0.1052, 0.874, 0.04568, 0.874, 0.03299, 0.9333, 0.03299, 0.9333, 0.04568, 0.874, 0.1179, 0.874, 0.1052, 0.9333, 0.1052, 0.9333, 0.1179, 0.874, 0.05726, 0.874, 0.04568, 0.9333, 0.04568, 0.9333, 0.05726, 0.9333, 0.1604, 0.9727, 0.1604, 0.9727, 0.1687, 0.9333, 0.1687, 0.9727, 0.1687, 0.9727, 0.1604, 0.9924, 0.1604, 0.9924, 0.1687, 0.9333, 0.06709, 0.9727, 0.06709, 0.9727, 0.07544, 0.9333, 0.07544, 0.9333, 0.1785, 0.9333, 0.1687, 0.9727, 0.1687, 0.9727, 0.1785, 0.9333, 0.0838, 0.9333, 0.07544, 0.9727, 0.07544, 0.9727, 0.0838, 0.9333, 0.1604, 0.9333, 0.152, 0.9727, 0.152, 0.9727, 0.1604, 0.9333, 0.1901, 0.9333, 0.1785, 0.9727, 0.1785, 0.9727, 0.1901, 0.9333, 0.09362, 0.9333, 0.0838, 0.9727, 0.0838, 0.9727, 0.09362, 0.9333, 0.2028, 0.9333, 0.1901, 0.9727, 0.1901, 0.9727, 0.2028, 0.9333, 0.1052, 0.9333, 0.09362, 0.9727, 0.09362, 0.9727, 0.1052, 0.9333, 0.04568, 0.9333, 0.03299, 0.9727, 0.03299, 0.9727, 0.04568, 0.9333, 0.1179, 0.9333, 0.1052, 0.9727, 0.1052, 0.9727, 0.1179, 0.9333, 0.05726, 0.9333, 0.04568, 0.9727, 0.04568, 0.9727, 0.05726, 0.9333, 0.1306, 0.9333, 0.1179, 0.9727, 0.1179, 0.9727, 0.1306, 0.9333, 0.06709, 0.9333, 0.05726, 0.9727, 0.05726, 0.9727, 0.06709, 0.9333, 0.1422, 0.9333, 0.1306, 0.9727, 0.1306, 0.9727, 0.1422, 0.2971, 0.1306, 0.2971, 0.1422, 0.1442, 0.1422, 0.1442, 0.1306, 0.1442, 0.09362, 0.1442, 0.1052, 0.05251, 0.1052, 0.05251, 0.09362, 0.2971, 0.06709, 0.2971, 0.07544, 0.1442, 0.07544, 0.1442, 0.06709, 0.2971, 0.1052, 0.2971, 0.1179, 0.1442, 0.1179, 0.1442, 0.1052, 0.2971, 0.1604, 0.2971, 0.1687, 0.1442, 0.1687, 0.1442, 0.1604, 0.2971, 0.04568, 0.2971, 0.05726, 0.1442, 0.05726, 0.1442, 0.04568, 0.2971, 0.0838, 0.2971, 0.09362, 0.1442, 0.09362, 0.1442, 0.0838, 0.2971, 0.1422, 0.2971, 0.152, 0.1442, 0.152, 0.1442, 0.1422, 0.2971, 0.1901, 0.2971, 0.2028, 0.1442, 0.2028, 0.1442, 0.1901, 0.2971, 0.1179, 0.2971, 0.1306, 0.1442, 0.1306, 0.1442, 0.1179, 0.2971, 0.1687, 0.2971, 0.1785, 0.1442, 0.1785, 0.1442, 0.1687, 0.2971, 0.09362, 0.2971, 0.1052, 0.1442, 0.1052, 0.1442, 0.09362, 0.2971, 0.07544, 0.2971, 0.0838, 0.1442, 0.0838, 0.1442, 0.07544, 0.2971, 0.05726, 0.2971, 0.06709, 0.1442, 0.06709, 0.1442, 0.05726, 0.2971, 0.152, 0.2971, 0.1604, 0.1442, 0.1604, 0.1442, 0.152, 0.2971, 0.03299, 0.2971, 0.04568, 0.1442, 0.04568, 0.1442, 0.03299, 0.1442, 0.1901, 0.1442, 0.2028, 0.05251, 0.2028, 0.05251, 0.1901, 0.5065, 0.3329, 0.5065, 0.3183, 0.5134, 0.3183, 0.5134, 0.3329, 0.1442, 0.03299, 0.1442, 0.04568, 0.05251, 0.04568, 0.05251, 0.03299, 0.1442, 0.1052, 0.1442, 0.1179, 0.05251, 0.1179, 0.05251, 0.1052, 0.1442, 0.04568, 0.1442, 0.05726, 0.05251, 0.05726, 0.05251, 0.04568, 0.1442, 0.1179, 0.1442, 0.1306, 0.05251, 0.1306, 0.05251, 0.1179, 0.1442, 0.05726, 0.1442, 0.06709, 0.05251, 0.06709, 0.05251, 0.05726, 0.1442, 0.1306, 0.1442, 0.1422, 0.05251, 0.1422, 0.05251, 0.1306, 0.1442, 0.1604, 0.1442, 0.1687, 0.05251, 0.1687, 0.05251, 0.1604, 0.1442, 0.06709, 0.1442, 0.07544, 0.05251, 0.07544, 0.05251, 0.06709, 0.1442, 0.1422, 0.1442, 0.152, 0.05251, 0.152, 0.05251, 0.1422, 0.1442, 0.1687, 0.1442, 0.1785, 0.05251, 0.1785, 0.05251, 0.1687, 0.1442, 0.07544, 0.1442, 0.0838, 0.05251, 0.0838, 0.05251, 0.07544, 0.1442, 0.152, 0.1442, 0.1604, 0.05251, 0.1604, 0.05251, 0.152, 0.1442, 0.1785, 0.1442, 0.1901, 0.05251, 0.1901, 0.05251, 0.1785, 0.1442, 0.0838, 0.1442, 0.09362, 0.05251, 0.09362, 0.05251, 0.0838, 0.5065, 0.4228, 0.5065, 0.409, 0.5134, 0.409, 0.5134, 0.4228, 0.4604, 0.3039, 0.4487, 0.3027, 0.4379, 0.2958, 0.4296, 0.2842, 0.4251, 0.2697, 0.4251, 0.2546, 0.4296, 0.241, 0.4379, 0.2311, 0.4487, 0.2264, 0.4604, 0.2276, 0.4713, 0.2345, 0.4795, 0.2461, 0.484, 0.2606, 0.484, 0.2758, 0.4795, 0.2893, 0.4713, 0.2992, 0.5065, 0.409, 0.5065, 0.3966, 0.5134, 0.3966, 0.5134, 0.409, 0.5065, 0.3183, 0.5065, 0.3046, 0.5134, 0.3046, 0.5134, 0.3183, 0.5065, 0.2806, 0.5065, 0.2692, 0.5134, 0.2692, 0.5134, 0.2806, 0.5065, 0.3966, 0.5065, 0.3851, 0.5134, 0.3851, 0.5134, 0.3966, 0.5065, 0.3046, 0.5065, 0.2921, 0.5134, 0.2921, 0.5134, 0.3046, 0.5065, 0.2692, 0.5065, 0.2567, 0.5134, 0.2567, 0.5134, 0.2692, 0.5065, 0.3851, 0.5065, 0.3737, 0.5134, 0.3737, 0.5134, 0.3851, 0.5065, 0.2921, 0.5065, 0.2806, 0.5134, 0.2806, 0.5134, 0.2921, 0.5065, 0.2567, 0.5065, 0.243, 0.5134, 0.243, 0.5134, 0.2567, 0.5065, 0.3737, 0.5065, 0.3612, 0.5134, 0.3612, 0.5134, 0.3737, 0.5065, 0.243, 0.5065, 0.2284, 0.5134, 0.2284, 0.5134, 0.243, 0.5065, 0.3612, 0.5065, 0.3475, 0.5134, 0.3475, 0.5134, 0.3612, 0.5065, 0.4374, 0.5065, 0.4228, 0.5134, 0.4228, 0.5134, 0.4374, 0.5065, 0.3475, 0.5065, 0.3329, 0.5134, 0.3329, 0.5134, 0.3475, 0.9727, 0.05726, 0.9924, 0.05726, 0.9924, 0.06709, 0.9727, 0.06709, 0.4352, 0.3443, 0.4306, 0.342, 0.4271, 0.3371, 0.4251, 0.3302, 0.4253, 0.3221, 0.4277, 0.3143, 0.4316, 0.3083, 0.4364, 0.3048, 0.4415, 0.3041, 0.4462, 0.3064, 0.4497, 0.3114, 0.4517, 0.3183, 0.4517, 0.3263, 0.4492, 0.334, 0.4452, 0.3399, 0.4403, 0.3436, 0.9727, 0.1306, 0.9924, 0.1306, 0.9924, 0.1422, 0.9727, 0.1422, 0.9727, 0.07544, 0.9727, 0.06709, 0.9924, 0.06709, 0.9924, 0.07544, 0.9727, 0.152, 0.9727, 0.1422, 0.9924, 0.1422, 0.9924, 0.152, 0.9727, 0.1785, 0.9727, 0.1687, 0.9924, 0.1687, 0.9924, 0.1785, 0.9727, 0.0838, 0.9727, 0.07544, 0.9924, 0.07544, 0.9924, 0.0838, 0.9727, 0.1604, 0.9727, 0.152, 0.9924, 0.152, 0.9924, 0.1604, 0.9727, 0.1901, 0.9727, 0.1785, 0.9924, 0.1785, 0.9924, 0.1901, 0.9727, 0.09362, 0.9727, 0.0838, 0.9924, 0.0838, 0.9924, 0.09362, 0.9727, 0.2028, 0.9727, 0.1901, 0.9924, 0.1901, 0.9924, 0.2028, 0.9727, 0.1052, 0.9727, 0.09362, 0.9924, 0.09362, 0.9924, 0.1052, 0.9727, 0.04568, 0.9727, 0.03299, 0.9924, 0.03299, 0.9924, 0.04568, 0.9727, 0.1179, 0.9727, 0.1052, 0.9924, 0.1052, 0.9924, 0.1179, 0.9727, 0.05726, 0.9727, 0.04568, 0.9924, 0.04568, 0.9924, 0.05726, 0.9727, 0.1306, 0.9727, 0.1179, 0.9924, 0.1179, 0.9924, 0.1306, 0.4526, 0.1604, 0.4526, 0.1687, 0.2971, 0.1687, 0.2971, 0.1604, 0.05251, 0.1052, 0.05251, 0.1179, 0.01752, 0.1179, 0.01752, 0.1052, 0.05251, 0.03299, 0.05251, 0.04568, 0.01752, 0.04568, 0.01752, 0.03299, 0.05251, 0.09362, 0.05251, 0.1052, 0.01752, 0.1052, 0.01752, 0.09362, 0.05251, 0.1901, 0.05251, 0.2028, 0.01752, 0.2028, 0.01752, 0.1901, 0.05251, 0.0838, 0.05251, 0.09362, 0.01752, 0.09362, 0.01752, 0.0838, 0.05251, 0.1785, 0.05251, 0.1901, 0.01752, 0.1901, 0.01752, 0.1785, 0.05251, 0.152, 0.05251, 0.1604, 0.01752, 0.1604, 0.01752, 0.152, 0.05251, 0.07544, 0.05251, 0.0838, 0.01752, 0.0838, 0.01752, 0.07544, 0.05251, 0.1687, 0.05251, 0.1785, 0.01752, 0.1785, 0.01752, 0.1687, 0.05251, 0.1422, 0.05251, 0.152, 0.01752, 0.152, 0.01752, 0.1422, 0.05251, 0.06709, 0.05251, 0.07544, 0.01752, 0.07544, 0.01752, 0.06709, 0.05251, 0.1604, 0.05251, 0.1687, 0.01752, 0.1687, 0.01752, 0.1604, 0.05251, 0.1306, 0.05251, 0.1422, 0.01752, 0.1422, 0.01752, 0.1306, 0.05251, 0.05726, 0.05251, 0.06709, 0.01752, 0.06709, 0.01752, 0.05726, 0.05251, 0.04568, 0.05251, 0.05726, 0.01752, 0.05726, 0.01752, 0.04568, 0.05251, 0.1179, 0.05251, 0.1306, 0.01752, 0.1306, 0.01752, 0.1179])
me_cube_016.materials.append(mat_axe_head)
me_cube_016.materials.append(mat_axe_handle)
me_cube_016.use_remesh_fix_poles = True
me_cube_016.use_remesh_preserve_attributes = False
me_cube_016.use_mirror_vertex_groups = False
me_cube_016.update()

# ---- objects
ob_woodcutters_axe = bpy.data.objects.new('woodcutters_axe', me_cube_016)

# ---- transforms, parenting, visibility, modifiers, constraints
ob_woodcutters_axe.location = (1.252, 2.794e-09, -0.05871)
ob_woodcutters_axe.scale = (0.05894, 0.02332, 0.08606)
ob_woodcutters_axe.lineart.crease_threshold = 0.0

# ---- collection membership
col_axe.objects.link(ob_woodcutters_axe)

# ---- scene / render settings (as saved in the file)
scene.frame_start = 1; scene.frame_end = 250; scene.frame_set(1)
scene.render.engine = 'BLENDER_EEVEE_NEXT'
scene.cycles.use_denoising = False
scene.cycles.samples = 128
scene.cycles.sampling_pattern = 'TABULATED_SOBOL'
scene.cycles.use_adaptive_sampling = False
scene.cycles.use_light_tree = False
scene.eevee.use_gtao = True
scene.view_settings.look = 'Medium Contrast'
scene.view_settings.view_transform = 'Filmic'
bpy.context.view_layer.update()

# ---- added for rendering (the .blend has no active camera and no usable light): camera, sun
cam_auto = bpy.data.cameras.new('AutoCamera')
cam_auto.lens = 50.0
cam_auto.sensor_width = 36.0
cam_auto.clip_end = 1000.0
ob_auto_camera = bpy.data.objects.new('AutoCamera', cam_auto)
scene.collection.objects.link(ob_auto_camera)
ob_auto_camera.location = (1.82665, -1.43954, 0.902579)
ob_auto_camera.rotation_euler = (1.09748, -7.21219e-08, 0.694738)
scene.camera = ob_auto_camera
light_auto_sun = bpy.data.lights.new('AutoSun', 'SUN')
light_auto_sun.energy = 3.0
light_auto_sun.angle = 0.0523599
ob_auto_sun = bpy.data.objects.new('AutoSun', light_auto_sun)
scene.collection.objects.link(ob_auto_sun)
ob_auto_sun.rotation_euler = (0.872665, 0.174533, 0.523599)
bpy.context.view_layer.update()
